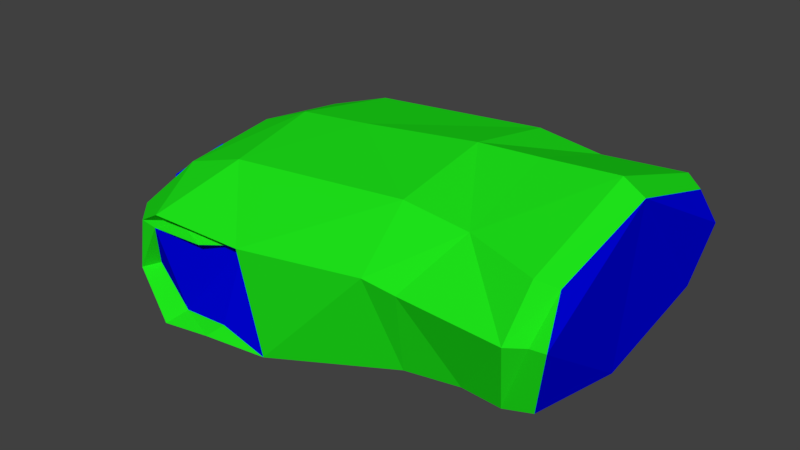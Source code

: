 # Source: body_real.blend  (saved by Blender 2.79.0; exported with 4.5.12 LTS)
import bpy
from mathutils import Matrix  # noqa: F401  (used for matrix-valued properties, if any)

bpy.ops.wm.read_factory_settings(use_empty=True)
scene = bpy.context.scene
scene.name = 'Scene'

# ---- collections
col_collection_1 = bpy.data.collections.new('Collection 1'); scene.collection.children.link(col_collection_1)

# ---- materials (node trees are filled in below, after node groups)
mat_visor_001 = bpy.data.materials.new('Visor.001')
mat_visor_001.alpha_threshold = 0.0
mat_visor_001.use_transparent_shadow = False
mat_visor_001.diffuse_color = (0.03922, 0.03922, 0.03922, 1.0)
mat_visor_001.specular_color = (0.4941, 0.4941, 0.4941)
mat_visor_001.roughness = 0.5
mat_material_004 = bpy.data.materials.new('Material.004')
mat_material_004.alpha_threshold = 0.0
mat_material_004.use_transparent_shadow = False
mat_material_004.diffuse_color = (0.0, 0.001127, 0.8, 1.0)
mat_material_004.roughness = 0.5
mat_buffermat_001 = bpy.data.materials.new('BufferMat.001')
mat_buffermat_001.alpha_threshold = 0.0
mat_buffermat_001.use_transparent_shadow = False
mat_buffermat_001.diffuse_color = (0.2078, 0.2078, 0.2078, 1.0)
mat_buffermat_001.specular_color = (0.0, 0.0, 0.0)
mat_buffermat_001.roughness = 0.5
mat_material_000 = bpy.data.materials.new('Material.000')
mat_material_000.alpha_threshold = 0.0
mat_material_000.use_transparent_shadow = False
mat_material_000.diffuse_color = (0.01354, 0.8, 0.01095, 1.0)
mat_material_000.roughness = 0.5

# ---- material node trees

# ---- world
world_world = bpy.data.worlds.new('World'); scene.world = world_world
world_world.color = (0.05088, 0.05088, 0.05088)
world_world.use_sun_shadow = False
world_world.sun_shadow_jitter_overblur = 0.0
world_world.cycles.sampling_method = 'MANUAL'

# ---- meshes
me_visor_003 = bpy.data.meshes.new('Visor.003')
me_visor_003.from_pydata([(0.0, -18.4, 5.819), (-0.005494, -19.62, -9.722), (10.15, -19.24, -6.649), (13.47, -16.93, -2.761), (0.0, 22.84, -1.928), (11.5, -18.65, 2.98), (14.51, 18.23, -0.6443), (13.4, 8.341, -1.842), (14.53, 19.81, -0.8972), (13.95, 15.53, -1.972), (0.0, 19.16, -5.898), (6.718, 22.19, -0.7229), (10.44, 22.88, 0.9271), (12.0, 22.36, -0.7967), (15.08, 17.14, -2.424), (9.108, 19.05, -4.765), (9.374, 12.74, -6.829), (14.8, 7.671, -2.363), (9.108, -4.773, -8.418), (13.68, -4.58, -3.669), (13.35, -7.561, -3.152), (9.012, -10.81, -7.671), (0.0, 14.11, -7.911), (0.0, 6.945, -8.63), (0.0, -4.83, -10.07), (0.0, -10.75, -10.42), (11.09, -17.62, -7.284), (-0.007881, -17.7, -10.91), (11.1, 22.38, 5.602), (10.95, -6.338, 5.044), (10.52, -11.58, 4.492), (11.37, -15.76, 3.959), (0.0, 21.86, 8.328), (0.0, 17.18, 10.61), (13.33, 17.45, 8.136), (0.0, 6.514, 10.03), (0.0, -6.744, 6.948), (0.0, -10.38, 6.568), (-0.007882, -15.62, 6.477), (14.06, 21.33, 4.47), (15.25, 17.15, 8.104), (14.92, 12.2, 7.577), (11.16, 20.78, -0.5159), (12.49, -18.48, -2.835), (10.34, 20.91, 4.863), (12.85, 7.183, 6.667), (0.0, 20.43, 7.145), (12.36, 16.02, 6.909), (0.0, 22.23, 6.051), (5.703, 23.25, -0.522), (6.368, 22.75, 4.545), (6.655, 23.02, 1.622), (6.184, 21.47, -0.4421), (9.432, 21.32, 0.9419), (0.0, -16.98, 5.97), (13.8, 15.73, 6.877), (14.05, 10.78, 6.35), (13.86, 6.338, 7.786), (14.98, 12.02, -1.306), (13.03, 19.85, 3.895), (12.49, -19.9, -2.986), (7.339e-16, 22.84, -1.928), (6.156e-16, 19.16, -5.898), (6.184, 21.47, -0.4421), (5.584, 26.15, -0.2517), (6.248, 25.64, 4.815), (0.0, 25.12, 6.321), (6.535, 25.92, 1.892), (0.0, 25.74, -1.657)], [], [(2, 60, 5, 0, 1), (8, 6, 9), (49, 52, 4), (11, 12, 13), (10, 11, 13), (13, 14, 15), (15, 14, 16), (16, 14, 17), (16, 17, 18), (18, 17, 19), (19, 20, 21), (21, 18, 19), (10, 15, 22), (22, 15, 16), (16, 23, 22), (16, 18, 23), (23, 18, 24), (24, 18, 21), (21, 25, 24), (21, 26, 27), (27, 25, 21), (21, 20, 3), (3, 26, 21), (12, 28, 13), (57, 29, 19), (19, 17, 57), (29, 30, 20), (20, 19, 29), (30, 31, 3), (3, 20, 30), (28, 32, 33), (33, 34, 28), (34, 33, 35), (35, 57, 34), (57, 35, 36), (36, 29, 57), (29, 36, 37), (37, 30, 29), (30, 37, 38), (38, 31, 30), (8, 14, 13), (8, 13, 28), (28, 39, 8), (40, 39, 28), (34, 40, 28), (41, 40, 34), (58, 9, 6), (58, 7, 9), (57, 41, 34), (11, 10, 52), (11, 52, 53), (11, 53, 12), (13, 42, 9), (13, 9, 14), (14, 9, 7), (14, 7, 17), (26, 2, 1), (26, 1, 27), (3, 43, 2), (3, 2, 26), (12, 53, 44), (12, 44, 28), (28, 44, 42), (28, 42, 13), (17, 7, 45), (17, 45, 57), (31, 5, 43), (31, 43, 3), (28, 44, 46), (28, 46, 32), (34, 47, 44), (34, 44, 28), (57, 45, 47), (57, 47, 34), (31, 38, 54), (8, 9, 14), (14, 9, 42), (14, 42, 13), (13, 42, 44), (13, 44, 28), (39, 59, 6), (39, 6, 8), (40, 55, 59), (40, 59, 39), (28, 44, 47), (28, 47, 34), (41, 56, 55), (41, 55, 40), (57, 56, 41), (34, 47, 45), (34, 45, 57), (13, 15, 10), (49, 4, 68, 64), (48, 50, 65, 66), (51, 49, 64, 67), (48, 46, 44), (48, 44, 50), (50, 44, 53), (50, 53, 51), (51, 53, 52), (51, 52, 49), (56, 57, 7, 58, 6, 59, 55), (5, 60, 43), (60, 2, 43), (0, 31, 54), (5, 31, 0), (61, 63, 62), (66, 64, 68), (64, 66, 65), (65, 67, 64), (50, 51, 67, 65)])
me_visor_003.polygons.foreach_set('material_index', [1, 3, 1, 3, 3, 3, 3, 3, 3, 3, 3, 3, 3, 3, 3, 3, 3, 3, 3, 3, 3, 3, 3, 3, 3, 3, 3, 3, 3, 3, 3, 3, 3, 3, 3, 3, 3, 3, 3, 3, 3, 3, 3, 3, 3, 3, 3, 3, 3, 3, 3, 3, 3, 3, 3, 3, 3, 3, 3, 3, 3, 3, 3, 3, 3, 3, 3, 3, 3, 3, 3, 3, 3, 3, 3, 3, 3, 3, 3, 3, 3, 3, 3, 3, 3, 3, 3, 3, 3, 3, 3, 3, 1, 1, 1, 1, 1, 1, 1, 1, 1, 1, 3, 3, 3, 3, 1, 1, 1, 1, 1])
_uv = me_visor_003.uv_layers.new(name='UVMap')
_uv.uv.foreach_set('vector', [0.0, 0.0, 0.0, 0.0, 0.0, 1.0, 0.0, 0.0, 0.0, 0.0, 0.0, 1.0, 0.0, 1.0, 0.0, 1.0, 0.0, 1.0, 0.0, 1.0, 0.0, 1.0, 0.0, 1.0, 0.0, 1.0, 0.0, 1.0, 0.0, 1.0, 0.0, 1.0, 0.0, 1.0, 0.0, 1.0, 0.0, 1.0, 0.0, 1.0, 0.0, 1.0, 0.0, 1.0, 0.0, 1.0, 0.0, 1.0, 0.0, 1.0, 0.0, 1.0, 0.0, 1.0, 0.0, 1.0, 0.0, 1.0, 0.0, 1.0, 0.0, 1.0, 0.0, 1.0, 0.0, 1.0, 0.0, 1.0, 0.0, 1.0, 0.0, 1.0, 0.0, 1.0, 0.0, 1.0, 0.0, 1.0, 0.0, 1.0, 0.0, 1.0, 0.0, 1.0, 0.0, 1.0, 0.0, 1.0, 0.0, 1.0, 0.0, 1.0, 0.0, 1.0, 0.0, 1.0, 0.0, 1.0, 0.0, 1.0, 0.0, 1.0, 0.0, 1.0, 0.0, 1.0, 0.0, 1.0, 0.0, 1.0, 0.0, 1.0, 0.0, 1.0, 0.0, 1.0, 0.0, 1.0, 0.0, 1.0, 0.0, 1.0, 0.0, 1.0, 0.0, 1.0, 0.0, 1.0, 0.0, 1.0, 0.0, 1.0, 0.0, 1.0, 0.0, 1.0, 0.0, 1.0, 0.0, 1.0, 0.0, 1.0, 0.0, 1.0, 0.0, 1.0, 0.0, 1.0, 0.0, 1.0, 0.0, 1.0, 0.0, 1.0, 0.0, 1.0, 0.0, 1.0, 0.0, 1.0, 0.0, 1.0, 0.0, 1.0, 0.0, 1.0, 0.0, 1.0, 0.0, 1.0, 0.0, 1.0, 0.0, 1.0, 0.0, 1.0, 0.0, 1.0, 0.0, 1.0, 0.0, 1.0, 0.0, 1.0, 0.0, 1.0, 0.0, 1.0, 0.0, 1.0, 0.0, 1.0, 0.0, 1.0, 0.0, 1.0, 0.0, 1.0, 0.0, 1.0, 0.0, 1.0, 0.0, 1.0, 0.0, 1.0, 0.0, 1.0, 0.0, 1.0, 0.0, 1.0, 0.0, 1.0, 0.0, 1.0, 0.0, 1.0, 0.0, 1.0, 0.0, 1.0, 0.0, 1.0, 0.0, 1.0, 0.0, 1.0, 0.0, 1.0, 0.0, 1.0, 0.0, 1.0, 0.0, 1.0, 0.0, 1.0, 0.0, 1.0, 0.0, 1.0, 0.0, 1.0, 0.0, 1.0, 0.0, 1.0, 0.0, 1.0, 0.0, 1.0, 0.0, 1.0, 0.0, 1.0, 0.0, 1.0, 0.0, 1.0, 0.0, 1.0, 0.0, 1.0, 0.0, 1.0, 0.0, 1.0, 0.0, 1.0, 0.0, 1.0, 0.0, 1.0, 0.0, 1.0, 0.0, 1.0, 0.0, 1.0, 0.0, 1.0, 0.0, 1.0, 0.0, 1.0, 0.0, 1.0, 0.0, 1.0, 0.0, 1.0, 0.0, 1.0, 0.0, 1.0, 0.0, 1.0, 0.0, 1.0, 0.0, 1.0, 0.0, 1.0, 0.0, 1.0, 0.0, 1.0, 0.0, 1.0, 0.0, 1.0, 0.0, 1.0, 0.0, 1.0, 0.0, 1.0, 0.0, 1.0, 0.0, 1.0, 0.0, 1.0, 0.0, 1.0, 0.0, 1.0, 0.0, 1.0, 0.0, 1.0, 0.0, 1.0, 0.0, 1.0, 0.0, 1.0, 0.0, 1.0, 0.0, 1.0, 0.0, 1.0, 0.0, 1.0, 0.0, 1.0, 0.0, 1.0, 0.0, 1.0, 0.0, 1.0, 0.0, 1.0, 0.0, 1.0, 0.0, 1.0, 0.0, 1.0, 0.0, 1.0, 0.0, 1.0, 0.0, 1.0, 0.0, 1.0, 0.0, 1.0, 0.0, 1.0, 0.0, 1.0, 0.0, 1.0, 0.0, 1.0, 0.0, 1.0, 0.0, 1.0, 0.0, 1.0, 0.0, 1.0, 0.0, 1.0, 0.0, 1.0, 0.0, 1.0, 0.0, 1.0, 0.0, 1.0, 0.0, 1.0, 0.0, 1.0, 0.0, 1.0, 0.0, 1.0, 0.0, 1.0, 0.0, 1.0, 0.0, 1.0, 0.0, 1.0, 0.0, 1.0, 0.0, 1.0, 0.0, 1.0, 0.0, 1.0, 0.0, 1.0, 0.0, 1.0, 0.0, 1.0, 0.0, 1.0, 0.0, 1.0, 0.0, 1.0, 0.0, 1.0, 0.0, 1.0, 0.0, 1.0, 0.0, 1.0, 0.0, 1.0, 0.0, 1.0, 0.0, 1.0, 0.0, 0.0, 0.0, 0.0, 0.0, 0.0, 0.0, 1.0, 0.0, 1.0, 0.0, 1.0, 0.0, 1.0, 0.0, 1.0, 0.0, 1.0, 0.0, 1.0, 0.0, 1.0, 0.0, 1.0, 0.0, 1.0, 0.0, 1.0, 0.0, 1.0, 0.0, 1.0, 0.0, 1.0, 0.0, 1.0, 0.0, 1.0, 0.0, 1.0, 0.0, 1.0, 0.0, 1.0, 0.0, 1.0, 0.0, 1.0, 0.0, 1.0, 0.0, 1.0, 0.0, 1.0, 0.0, 1.0, 0.0, 1.0, 0.0, 1.0, 0.0, 1.0, 0.0, 1.0, 0.0, 1.0, 0.0, 1.0, 0.0, 1.0, 0.0, 1.0, 0.0, 1.0, 0.0, 1.0, 0.0, 1.0, 0.0, 1.0, 0.0, 1.0, 0.0, 1.0, 0.0, 1.0, 0.0, 1.0, 0.0, 1.0, 0.0, 1.0, 0.0, 1.0, 0.0, 1.0, 0.0, 1.0, 0.0, 1.0, 0.0, 1.0, 0.0, 1.0, 0.0, 1.0, 0.0, 1.0, 0.0, 1.0, 0.0, 1.0, 0.0, 1.0, 0.0, 1.0, 0.0, 1.0, 0.0, 1.0, 0.0, 1.0, 0.0, 1.0, 0.0, 1.0, 0.0, 1.0, 0.0, 1.0, 0.0, 1.0, 0.0, 1.0, 0.0, 1.0, 0.0, 1.0, 0.0, 1.0, 0.0, 1.0, 0.0, 1.0, 0.0, 1.0, 0.0, 1.0, 0.0, 1.0, 0.0, 1.0, 0.0, 1.0, 0.0, 1.0, 0.0, 1.0, 0.0, 1.0, 0.0, 1.0, 0.0, 1.0, 0.0, 1.0, 0.0, 1.0, 0.0, 1.0, 0.0, 1.0, 0.0, 1.0, 0.0, 1.0, 0.0, 1.0, 0.0, 1.0, 0.0, 1.0, 0.0, 1.0, 0.0, 0.0, 0.0, 1.0, 0.0, 0.0, 0.0, 0.0, 0.0, 1.0, 0.0, 0.0, 0.0, 0.0, 0.0, 0.0, 0.0, 1.0, 0.0, 0.0, 0.0, 0.0, 0.0, 1.0, 0.0, 1.0, 0.0, 1.0, 0.0, 1.0, 0.0, 1.0, 0.0, 1.0, 0.0, 1.0, 0.0, 1.0, 0.0, 1.0, 0.0, 1.0, 0.0, 1.0, 0.0, 1.0, 0.0, 1.0, 0.0, 1.0, 0.0, 1.0, 0.0, 1.0])
me_visor_003.materials.append(mat_visor_001)
me_visor_003.materials.append(mat_material_004)
me_visor_003.materials.append(mat_buffermat_001)
me_visor_003.materials.append(mat_material_000)
me_visor_003.use_remesh_preserve_volume = False
me_visor_003.use_remesh_preserve_attributes = False
me_visor_003.use_mirror_vertex_groups = False
me_visor_003.update()

# ---- objects
ob_visor_000 = bpy.data.objects.new('Visor.000', me_visor_003)

# ---- transforms, parenting, visibility, modifiers, constraints
ob_visor_000.location = (-0.1457, -8.882e-16, 3.725e-09)
ob_visor_000.rotation_euler = (3.142, 4.371e-08, -1.571)
ob_visor_000.scale = (0.05487, 0.05487, 0.05487)
ob_visor_000.lineart.crease_threshold = 0.0
_m = ob_visor_000.modifiers.new('Mirror', 'MIRROR')
_m.use_clip = True

# ---- collection membership
col_collection_1.objects.link(ob_visor_000)

# ---- scene / render settings (as saved in the file)
scene.frame_start = 1; scene.frame_end = 250; scene.frame_set(1)
scene.render.engine = 'BLENDER_EEVEE_NEXT'
scene.render.resolution_percentage = 50
scene.render.dither_intensity = 0.0
scene.cycles.use_denoising = False
scene.cycles.samples = 128
scene.cycles.sampling_pattern = 'TABULATED_SOBOL'
scene.cycles.use_adaptive_sampling = False
scene.cycles.use_light_tree = False
scene.cycles.blur_glossy = 0.0
scene.cycles.sample_clamp_indirect = 0.0
scene.view_settings.view_transform = 'Standard'
bpy.context.view_layer.update()

# ---- added for rendering (the .blend has no active camera and no usable light): camera, sun
cam_auto = bpy.data.cameras.new('AutoCamera')
cam_auto.lens = 50.0
cam_auto.sensor_width = 36.0
cam_auto.clip_end = 1000.0
ob_auto_camera = bpy.data.objects.new('AutoCamera', cam_auto)
scene.collection.objects.link(ob_auto_camera)
ob_auto_camera.location = (2.6921, -3.61097, 2.41547)
ob_auto_camera.rotation_euler = (1.09748, -7.21219e-08, 0.694738)
scene.camera = ob_auto_camera
light_auto_sun = bpy.data.lights.new('AutoSun', 'SUN')
light_auto_sun.energy = 3.0
light_auto_sun.angle = 0.0523599
ob_auto_sun = bpy.data.objects.new('AutoSun', light_auto_sun)
scene.collection.objects.link(ob_auto_sun)
ob_auto_sun.rotation_euler = (0.872665, 0.174533, 0.523599)
bpy.context.view_layer.update()
